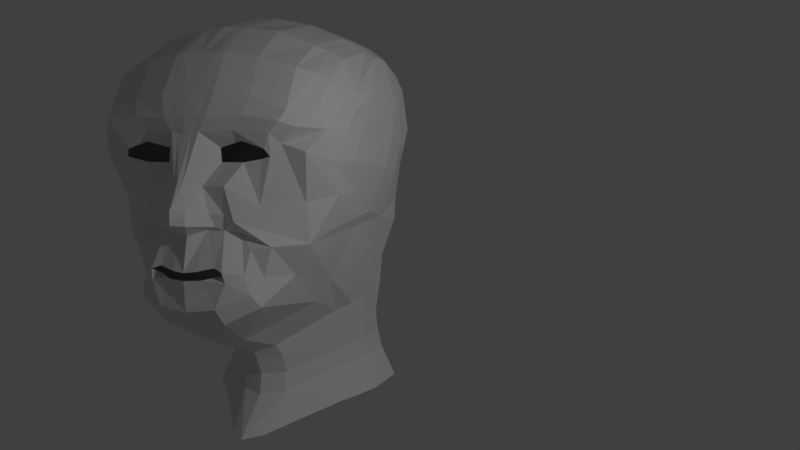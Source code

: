 # Source: kuan_wip_05.blend  (saved by Blender 2.78.0; exported with 4.5.12 LTS)
import bpy
from mathutils import Matrix  # noqa: F401  (used for matrix-valued properties, if any)

bpy.ops.wm.read_factory_settings(use_empty=True)
scene = bpy.context.scene
scene.name = 'Scene'

# ---- collections
col_collection_1 = bpy.data.collections.new('Collection 1'); scene.collection.children.link(col_collection_1)

# ---- materials (node trees are filled in below, after node groups)
mat_material_001 = bpy.data.materials.new('Material.001')
mat_material_001.alpha_threshold = 0.0
mat_material_001.use_transparent_shadow = False
mat_material_001.roughness = 0.5
mat_material = bpy.data.materials.new('Material')
mat_material.alpha_threshold = 0.0
mat_material.use_transparent_shadow = False
mat_material.roughness = 0.5
mat_material.line_color = (0.0, 0.0, 0.0, 1.0)

# ---- material node trees

# ---- world
world_world = bpy.data.worlds.new('World'); scene.world = world_world
world_world.color = (0.05088, 0.05088, 0.05088)
world_world.use_sun_shadow = False
world_world.sun_shadow_jitter_overblur = 0.0
world_world.cycles.sampling_method = 'MANUAL'

# ---- cameras
cam_camera = bpy.data.cameras.new('Camera')
cam_camera.clip_end = 100.0
cam_camera.lens = 35.0
cam_camera.sensor_width = 32.0
cam_camera.sensor_height = 18.0
cam_camera.ortho_scale = 7.314
cam_camera.dof.focus_distance = 0.0
cam_camera.dof.aperture_fstop = 128.0

# ---- lights
light_lamp = bpy.data.lights.new('Lamp', 'POINT')
light_lamp.transmission_factor = 0.0
light_lamp.cutoff_distance = 30.0
light_lamp.energy = 100.0
light_lamp.shadow_buffer_clip_start = 1.001
light_lamp.shadow_soft_size = 0.1
light_lamp.shadow_maximum_resolution = 0.006
light_lamp.use_absolute_resolution = True

# ---- meshes
me_plane = bpy.data.meshes.new('Plane')
me_plane.from_pydata([(0.2165, 0.1668, -2.22), (0.08095, -0.08392, -2.093), (0.1961, -0.05902, -2.127), (0.1014, 0.1663, -2.208), (0.0, -0.09326, -2.084), (0.0, 0.1308, -2.132), (0.3073, 0.1451, -2.281), (0.2589, -0.08081, -2.113), (0.3841, 0.04853, -2.254), (0.3636, -0.1088, -2.2), (0.224, -0.1119, -2.173), (0.2707, -0.1512, -2.133), (0.1158, -0.1369, -2.106), (0.1574, -0.2107, -2.127), (0.0, -0.1431, -2.084), (0.0, -0.2235, -2.093), (0.1677, 0.1918, -2.187), (0.08392, 0.2042, -1.993), (0.0, 0.2104, -1.957), (0.2436, 0.2658, -2.187), (0.1537, 0.2789, -2.142), (0.06996, 0.2914, -2.016), (0.0, 0.2976, -1.957), (0.1118, 0.4471, -2.142), (0.02809, 0.4595, -2.053), (0.0, 0.4658, -2.044), (0.09788, 0.7802, -2.133), (0.04886, 0.7709, -2.133), (0.0, 0.7616, -2.13), (0.1956, 0.5934, -2.238), (0.1886, 0.6837, -2.238), (0.3143, 0.7927, -2.167), (0.3492, 0.7242, -2.222), (0.5516, 0.7709, -2.2), (0.5027, 0.6775, -2.221), (0.5969, 0.7086, -2.274), (0.5306, 0.6277, -2.252), (0.7434, 0.6588, -2.314), (0.6775, 0.3381, -2.441), (0.2724, 0.4471, -2.135), (0.3561, 0.5934, -2.232), (0.4432, 0.3236, -2.273), (0.4643, 0.6121, -2.252), (0.3092, 0.2259, -2.18), (0.5085, 0.0664, -2.294), (0.4481, -0.1275, -2.301), (0.4059, -0.235, -2.215), (0.2022, -0.3194, -2.12), (0.0, -0.3427, -2.1), (0.6856, 0.07824, -2.477), (0.5463, -0.1332, -2.535), (0.4407, -0.313, -2.274), (0.2274, -0.4227, -2.187), (0.0, -0.4482, -2.2), (0.7259, 0.1485, -3.075), (0.5682, -0.2153, -2.997), (0.4677, -0.3826, -2.984), (0.1295, -0.6037, -2.575), (0.0, -0.6343, -2.495), (0.1495, 0.8664, -2.127), (0.09785, 0.8661, -2.127), (0.0, 0.8646, -2.123), (0.3794, 0.8797, -2.162), (0.615, 0.8428, -2.198), (0.6932, 0.8113, -2.251), (0.8335, 0.7965, -2.416), (0.1872, 1.016, -2.167), (0.1355, 1.016, -2.167), (0.0, 1.014, -2.163), (0.4171, 0.9876, -2.202), (0.6527, 0.9134, -2.238), (0.7265, 0.8842, -2.316), (0.7617, 0.8775, -2.35), (0.1746, 1.281, -2.321), (0.123, 1.286, -2.321), (0.0, 1.279, -2.318), (0.4045, 1.253, -2.356), (0.6401, 1.179, -2.392), (0.7417, 1.147, -2.47), (0.8123, 1.091, -2.515), (0.162, 1.465, -2.589), (0.1104, 1.47, -2.589), (0.0, 1.479, -2.585), (0.392, 1.437, -2.624), (0.6276, 1.336, -2.66), (0.6922, 1.311, -2.738), (0.7794, 1.257, -2.781), (0.162, 1.584, -3.024), (0.1104, 1.588, -3.024), (0.0, 1.597, -3.021), (0.392, 1.533, -3.06), (0.6276, 1.432, -3.095), (0.6922, 1.394, -3.174), (0.7425, 1.356, -3.216), (0.162, 1.583, -3.208), (0.1104, 1.588, -3.218), (0.0, 1.597, -3.229), (0.392, 1.531, -3.247), (0.6276, 1.431, -3.283), (0.6922, 1.393, -3.361), (0.7425, 1.355, -3.404), (0.1788, 1.461, -3.716), (0.1272, 1.465, -3.714), (0.0, 1.467, -3.729), (0.4087, 1.413, -3.688), (0.6443, 1.325, -3.688), (0.7089, 1.251, -3.728), (0.7724, 1.227, -3.704), (0.1426, 1.25, -3.943), (0.09098, 1.255, -3.943), (0.0, 1.267, -3.94), (0.3725, 1.193, -3.978), (0.6081, 1.05, -3.915), (0.6727, 0.9794, -3.925), (0.08155, 0.9225, -4.113), (0.03282, 0.9222, -4.124), (0.0, 0.9235, -4.113), (0.2519, 0.9067, -4.107), (0.4875, 0.817, -4.038), (0.5521, 0.7962, -4.002), (0.809, 0.8302, -3.86), (0.8654, 0.9386, -2.563), (0.8802, 1.04, -2.761), (0.8118, 1.305, -3.196), (0.8118, 1.304, -3.384), (0.8286, 1.109, -3.705), (0.8703, 0.7468, -2.591), (0.7376, 0.1528, -2.685), (0.8285, 0.6017, -2.485), (0.1017, 0.6375, -4.158), (0.05292, 0.6372, -4.17), (0.0, 0.6385, -4.185), (0.272, 0.6217, -4.136), (0.5262, 0.5704, -4.065), (0.5908, 0.5496, -4.029), (0.74, 0.5836, -3.887), (0.08155, 0.3643, -4.057), (0.03282, 0.3641, -4.069), (0.0, 0.3654, -4.082), (0.2519, 0.3485, -4.035), (0.5061, 0.2972, -3.964), (0.5707, 0.2765, -3.929), (0.7379, 0.3105, -3.787), (0.04637, 0.1989, -3.996), (0.01731, 0.1986, -4.003), (0.0, 0.1999, -4.009), (0.2167, 0.183, -3.99), (0.4523, 0.1318, -3.944), (0.5169, 0.111, -3.908), (0.7381, 0.145, -3.762), (0.04637, -0.07182, -3.996), (0.01731, -0.0721, -4.003), (0.0, -0.07082, -4.009), (0.2167, -0.08767, -3.99), (0.4523, -0.1389, -3.901), (0.5169, -0.1597, -3.866), (0.6668, -0.1233, -3.686), (0.7923, 0.2429, -3.145), (0.8265, 0.3897, -2.607), (0.4587, -0.5026, -3.313), (0.6024, -0.4085, -3.517), (0.5496, -0.4531, -3.397), (0.1527, -0.7161, -2.951), (0.0, -0.7465, -2.88), (0.07748, -0.1657, -3.997), (0.05118, -0.1634, -4.003), (0.0, -0.1602, -4.008), (0.2316, -0.1809, -3.998), (0.4448, -0.2399, -3.892), (0.5033, -0.2698, -3.826), (0.6389, -0.3257, -3.709), (0.4403, -0.6629, -3.354), (0.5662, -0.6116, -3.543), (0.5199, -0.6324, -3.433), (0.172, -0.794, -3.009), (0.0, -0.8096, -2.943), (0.1061, -0.4725, -3.994), (0.08306, -0.4715, -4.0), (0.0, -0.4694, -4.004), (0.2412, -0.4858, -3.993), (0.4281, -0.5212, -3.892), (0.4793, -0.5373, -3.831), (0.5982, -0.5683, -3.722), (0.438, -0.8037, -3.411), (0.5618, -0.7524, -3.597), (0.5163, -0.7734, -3.489), (0.1742, -0.934, -3.073), (0.0, -0.9496, -3.008), (0.1094, -0.6139, -4.04), (0.08672, -0.6128, -4.046), (0.0, -0.6108, -4.05), (0.2423, -0.627, -4.039), (0.426, -0.6621, -3.94), (0.4764, -0.6783, -3.88), (0.5932, -0.7092, -3.772), (0.447, -0.9446, -3.414), (0.579, -0.8921, -3.613), (0.5305, -0.9132, -3.497), (0.1657, -1.08, -3.052), (0.0, -1.096, -2.982), (0.09664, -0.7494, -4.087), (0.07247, -0.7483, -4.092), (0.0, -0.7461, -4.097), (0.2383, -0.7633, -4.085), (0.4342, -0.7997, -3.98), (0.4879, -0.8162, -3.915), (0.6125, -0.8479, -3.8), (0.4938, -1.181, -3.305), (0.6694, -1.124, -3.573), (0.6049, -1.144, -3.418), (0.1196, -1.336, -2.815), (0.0, -1.353, -2.722), (0.0277, -0.9655, -4.212), (0.0, -0.9644, -4.22), (0.2161, -0.9839, -4.209), (0.4767, -1.025, -4.066), (0.5482, -1.043, -3.98), (0.714, -1.078, -3.825), (0.8969, 0.9188, -2.724), (0.7835, 0.2272, -2.909), (0.9105, 1.04, -2.957), (0.8225, 0.3871, -2.852), (0.883, 0.5992, -2.73), (0.8856, 0.7723, -2.816), (0.9108, 1.04, -3.316), (0.7967, 0.2705, -3.104), (0.8859, 0.7723, -3.174), (0.8789, 0.5687, -3.107), (0.8304, 1.166, -3.545), (0.8991, 1.027, -3.446), (0.6207, -0.3671, -3.613), (0.6964, 0.01261, -3.38), (0.8979, 0.7425, -3.315), (0.8747, 0.5389, -3.248), (0.5822, -0.5899, -3.632), (0.5775, -0.7308, -3.685), (0.5958, -0.87, -3.707), (0.6917, -1.101, -3.699), (0.7581, 0.1939, -3.453), (0.8543, 1.019, -3.648), (0.8736, 0.7341, -3.564), (0.8535, 0.5306, -3.496)], [], [(4, 1, 3, 5), (3, 1, 2, 0), (0, 2, 7, 6), (6, 7, 9, 8), (9, 7, 10, 11), (11, 10, 12, 13), (13, 12, 14, 15), (5, 3, 17, 18), (3, 0, 16, 17), (16, 0, 19, 20), (18, 17, 21, 22), (17, 16, 20, 21), (22, 21, 24, 25), (21, 20, 23, 24), (25, 24, 27, 28), (24, 23, 26, 27), (26, 23, 29, 30), (26, 30, 32, 31), (31, 32, 34, 33), (33, 34, 36, 35), (35, 36, 38, 37), (29, 23, 39, 40), (40, 39, 41, 42), (36, 42, 41, 38), (8, 9, 45, 44), (0, 6, 43, 19), (11, 13, 47, 46), (6, 8, 44, 43), (13, 15, 48, 47), (9, 11, 46, 45), (19, 39, 23, 20), (39, 19, 43, 41), (47, 48, 53, 52), (45, 46, 51, 50), (44, 45, 50, 49), (46, 47, 52, 51), (43, 44, 49, 41), (52, 53, 58, 57), (50, 51, 56, 55), (49, 50, 55, 54), (51, 52, 57, 56), (28, 27, 60, 61), (31, 33, 63, 62), (33, 35, 64, 63), (27, 26, 59, 60), (26, 31, 62, 59), (35, 37, 65, 64), (63, 64, 71, 70), (59, 62, 69, 66), (60, 59, 66, 67), (64, 65, 72, 71), (62, 63, 70, 69), (61, 60, 67, 68), (66, 69, 76, 73), (67, 66, 73, 74), (71, 72, 79, 78), (69, 70, 77, 76), (68, 67, 74, 75), (70, 71, 78, 77), (74, 73, 80, 81), (78, 79, 86, 85), (76, 77, 84, 83), (75, 74, 81, 82), (77, 78, 85, 84), (73, 76, 83, 80), (85, 86, 93, 92), (83, 84, 91, 90), (82, 81, 88, 89), (84, 85, 92, 91), (80, 83, 90, 87), (81, 80, 87, 88), (92, 93, 100, 99), (90, 91, 98, 97), (89, 88, 95, 96), (91, 92, 99, 98), (87, 90, 97, 94), (88, 87, 94, 95), (99, 100, 107, 106), (97, 98, 105, 104), (96, 95, 102, 103), (98, 99, 106, 105), (94, 97, 104, 101), (95, 94, 101, 102), (104, 105, 112, 111), (103, 102, 109, 110), (105, 106, 113, 112), (101, 104, 111, 108), (102, 101, 108, 109), (110, 109, 115, 116), (112, 113, 119, 118), (108, 111, 117, 114), (109, 108, 114, 115), (111, 112, 118, 117), (86, 79, 121, 122), (93, 86, 122, 123), (107, 100, 124, 125), (100, 93, 123, 124), (65, 121, 79, 72), (49, 54, 157, 127), (65, 37, 128, 126), (120, 119, 113, 125), (118, 119, 134, 133), (114, 117, 132, 129), (115, 114, 129, 130), (119, 120, 135, 134), (117, 118, 133, 132), (116, 115, 130, 131), (129, 132, 139, 136), (130, 129, 136, 137), (134, 135, 142, 141), (132, 133, 140, 139), (131, 130, 137, 138), (133, 134, 141, 140), (137, 136, 143, 144), (141, 142, 149, 148), (139, 140, 147, 146), (138, 137, 144, 145), (140, 141, 148, 147), (136, 139, 146, 143), (107, 125, 113, 106), (37, 38, 158, 128), (146, 147, 154, 153), (145, 144, 151, 152), (147, 148, 155, 154), (143, 146, 153, 150), (144, 143, 150, 151), (148, 149, 156, 155), (49, 158, 38), (150, 153, 167, 164), (55, 56, 159, 161), (153, 154, 168, 167), (231, 54, 160, 230), (151, 150, 164, 165), (56, 57, 162, 159), (154, 155, 169, 168), (152, 151, 165, 166), (57, 58, 163, 162), (155, 156, 170, 169), (54, 55, 161, 160), (166, 165, 177, 178), (168, 169, 181, 180), (161, 159, 171, 173), (160, 161, 173, 172), (169, 170, 182, 181), (164, 167, 179, 176), (165, 164, 176, 177), (230, 160, 172, 234), (162, 163, 175, 174), (167, 168, 180, 179), (159, 162, 174, 171), (172, 173, 185, 184), (181, 182, 194, 193), (176, 179, 191, 188), (177, 176, 188, 189), (234, 172, 184, 235), (174, 175, 187, 186), (179, 180, 192, 191), (171, 174, 186, 183), (178, 177, 189, 190), (180, 181, 193, 192), (173, 171, 183, 185), (188, 191, 203, 200), (189, 188, 200, 201), (235, 184, 196, 236), (186, 187, 199, 198), (191, 192, 204, 203), (183, 186, 198, 195), (190, 189, 201, 202), (192, 193, 205, 204), (185, 183, 195, 197), (184, 185, 197, 196), (193, 194, 206, 205), (198, 199, 211, 210), (203, 204, 215, 214), (195, 198, 210, 207), (202, 201, 213), (204, 205, 216, 215), (197, 195, 207, 209), (196, 197, 209, 208), (205, 206, 217, 216), (200, 203, 214, 212), (201, 200, 212, 213), (236, 196, 208, 237), (41, 49, 38), (121, 65, 126, 218), (122, 121, 218, 220), (123, 122, 220, 124), (128, 158, 221, 222), (126, 128, 222, 223), (127, 157, 225, 219), (231, 156, 149, 238), (219, 225, 221, 158), (126, 223, 220, 218), (220, 223, 226, 224), (223, 222, 227, 226), (222, 221, 225, 227), (49, 127, 219, 158), (124, 220, 224, 228), (124, 228, 125), (228, 224, 229, 125), (226, 227, 233, 232), (227, 225, 157, 233), (224, 226, 232, 229), (54, 231, 238, 157), (206, 236, 237, 217), (194, 235, 236, 206), (182, 234, 235, 194), (170, 230, 234, 182), (156, 231, 230, 170), (233, 157, 238, 241), (232, 233, 241, 240), (229, 232, 240, 239), (125, 229, 239), (142, 241, 238, 149), (135, 240, 241, 142), (135, 120, 239, 240), (125, 239, 120)])
me_plane.materials.append(mat_material_001)
me_plane.use_remesh_preserve_volume = False
me_plane.use_remesh_preserve_attributes = False
me_plane.use_mirror_vertex_groups = False
me_plane.update()
me_cube = bpy.data.meshes.new('Cube')
me_cube.from_pydata([], [], [])
me_cube.materials.append(mat_material)
me_cube.use_remesh_preserve_volume = False
me_cube.use_remesh_preserve_attributes = False
me_cube.use_mirror_vertex_groups = False
me_cube.update()

# ---- objects
ob_plane = bpy.data.objects.new('Plane', me_plane)
ob_cube = bpy.data.objects.new('Cube', me_cube)
ob_lamp = bpy.data.objects.new('Lamp', light_lamp)
ob_camera = bpy.data.objects.new('Camera', cam_camera)

# ---- transforms, parenting, visibility, modifiers, constraints
ob_plane.location = (1.321e-15, -2.932, 14.39)
ob_plane.rotation_euler = (1.571, 0.0, 0.0)
ob_plane.lineart.crease_threshold = 0.0
_m = ob_plane.modifiers.new('Mirror', 'MIRROR')
_m.use_clip = True
_m = ob_plane.modifiers.new('Subsurf', 'SUBSURF')
_m.show_render = False
_m.uv_smooth = 'PRESERVE_CORNERS'
_m.quality = 2
_m.levels = 4
ob_cube.location = (0.0, 0.0, 0.0)
ob_cube.lock_rotations_4d = False
ob_cube.empty_display_type = 'ARROWS'
ob_cube.lineart.crease_threshold = 0.0
ob_lamp.location = (4.076, -1.829, 15.97)
ob_lamp.rotation_euler = (0.6503, 0.05522, 1.866)
ob_lamp.lock_rotations_4d = False
ob_lamp.empty_display_type = 'ARROWS'
ob_lamp.color = (0.0, 0.0, 0.0, 0.0)
ob_lamp.lineart.crease_threshold = 0.0
ob_camera.location = (3.234, -5.364, 15.05)
ob_camera.rotation_euler = (1.487, 2.048e-06, 0.3766)
ob_camera.lock_rotations_4d = False
ob_camera.empty_display_type = 'ARROWS'
ob_camera.color = (0.0, 0.0, 0.0, 0.0)
ob_camera.display_type = 'WIRE'
ob_camera.lineart.crease_threshold = 0.0

# ---- collection membership
col_collection_1.objects.link(ob_plane)
col_collection_1.objects.link(ob_cube)
col_collection_1.objects.link(ob_lamp)
col_collection_1.objects.link(ob_camera)

# ---- scene / render settings (as saved in the file)
scene.camera = ob_camera
scene.frame_start = 1; scene.frame_end = 250; scene.frame_set(1)
scene.render.engine = 'BLENDER_EEVEE_NEXT'
scene.render.resolution_percentage = 50
scene.render.dither_intensity = 0.0
scene.cycles.use_denoising = False
scene.cycles.samples = 128
scene.cycles.sampling_pattern = 'TABULATED_SOBOL'
scene.cycles.light_sampling_threshold = 0.0
scene.cycles.use_adaptive_sampling = False
scene.cycles.use_light_tree = False
scene.cycles.blur_glossy = 0.0
scene.cycles.sample_clamp_indirect = 0.0
scene.view_settings.view_transform = 'Standard'
bpy.context.view_layer.update()
